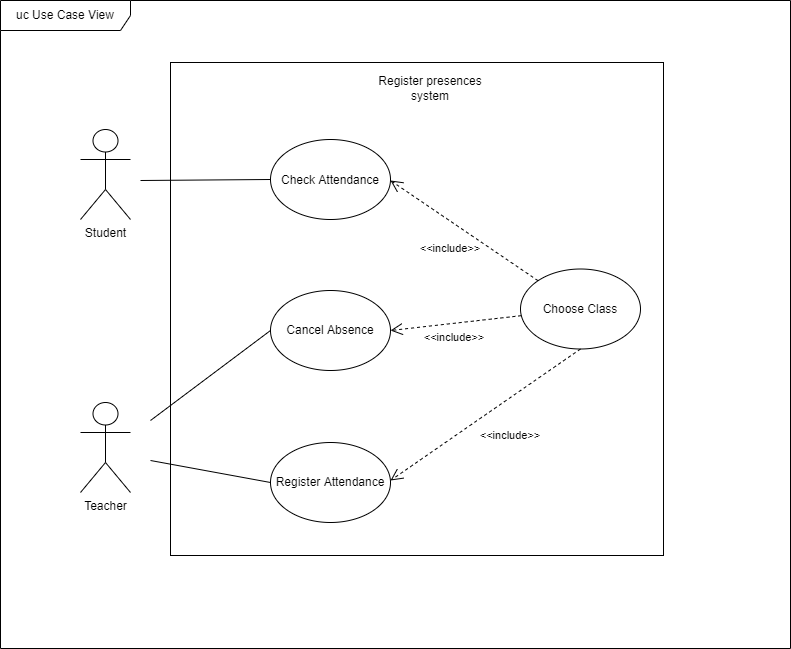

The diagram above was exported from draw.io. Its source (the exported page's mxGraphModel, read from the mxfile embedded in the PNG):
<mxGraphModel dx="2453" dy="687" grid="1" gridSize="10" guides="1" tooltips="1" connect="1" arrows="1" fold="1" page="1" pageScale="1" pageWidth="827" pageHeight="1169" math="0" shadow="0">
  <root>
    <mxCell id="0" />
    <mxCell id="1" parent="0" />
    <mxCell id="fbSxJ7gIq7M4v_BxPxP--1" value="&lt;div&gt;Student&lt;/div&gt;&lt;div&gt;&lt;br&gt;&lt;/div&gt;" style="shape=umlActor;verticalLabelPosition=bottom;verticalAlign=top;html=1;outlineConnect=0;" parent="1" vertex="1">
      <mxGeometry x="30" y="159" width="50" height="90" as="geometry" />
    </mxCell>
    <mxCell id="fbSxJ7gIq7M4v_BxPxP--2" value="&lt;div&gt;Teacher&lt;/div&gt;&lt;div&gt;&lt;br&gt;&lt;/div&gt;" style="shape=umlActor;verticalLabelPosition=bottom;verticalAlign=top;html=1;outlineConnect=0;" parent="1" vertex="1">
      <mxGeometry x="30" y="432" width="50" height="90" as="geometry" />
    </mxCell>
    <mxCell id="vxXAARdqDyOLQeGNn7hn-1" value="" style="whiteSpace=wrap;html=1;aspect=fixed;" parent="1" vertex="1">
      <mxGeometry x="120" y="92" width="493" height="493" as="geometry" />
    </mxCell>
    <mxCell id="5QR6jbO8eZ4QVfOD_DH6-1" value="Register Attendance" style="ellipse;whiteSpace=wrap;html=1;" parent="1" vertex="1">
      <mxGeometry x="220" y="472" width="120" height="80" as="geometry" />
    </mxCell>
    <mxCell id="fbSxJ7gIq7M4v_BxPxP--3" value="" style="ellipse;whiteSpace=wrap;html=1;" parent="1" vertex="1">
      <mxGeometry x="220" y="169" width="120" height="80" as="geometry" />
    </mxCell>
    <mxCell id="5QR6jbO8eZ4QVfOD_DH6-2" value="" style="endArrow=none;html=1;rounded=0;endFill=0;endSize=10;entryX=0;entryY=0.5;entryDx=0;entryDy=0;" parent="1" target="5QR6jbO8eZ4QVfOD_DH6-1" edge="1">
      <mxGeometry width="50" height="50" relative="1" as="geometry">
        <mxPoint x="100" y="490" as="sourcePoint" />
        <mxPoint x="240" y="462" as="targetPoint" />
      </mxGeometry>
    </mxCell>
    <mxCell id="2Zt-72UaZs2UgrrGfJWb-1" value="" style="endArrow=none;html=1;rounded=0;exitX=0;exitY=0.5;exitDx=0;exitDy=0;endFill=0;endSize=10;" parent="1" source="fbSxJ7gIq7M4v_BxPxP--3" edge="1">
      <mxGeometry width="50" height="50" relative="1" as="geometry">
        <mxPoint x="530" y="175" as="sourcePoint" />
        <mxPoint x="90" y="210" as="targetPoint" />
      </mxGeometry>
    </mxCell>
    <mxCell id="fbSxJ7gIq7M4v_BxPxP--4" value="Cancel Absence" style="ellipse;whiteSpace=wrap;html=1;" parent="1" vertex="1">
      <mxGeometry x="220" y="320" width="120" height="80" as="geometry" />
    </mxCell>
    <mxCell id="fbSxJ7gIq7M4v_BxPxP--6" value="" style="endArrow=none;html=1;rounded=0;entryX=0;entryY=0.5;entryDx=0;entryDy=0;endFill=0;endSize=10;" parent="1" edge="1" target="fbSxJ7gIq7M4v_BxPxP--4">
      <mxGeometry width="50" height="50" relative="1" as="geometry">
        <mxPoint x="100" y="450" as="sourcePoint" />
        <mxPoint x="221" y="412" as="targetPoint" />
      </mxGeometry>
    </mxCell>
    <mxCell id="5QR6jbO8eZ4QVfOD_DH6-4" value="Check Attendance" style="text;html=1;strokeColor=none;fillColor=none;align=center;verticalAlign=middle;whiteSpace=wrap;rounded=0;" parent="1" vertex="1">
      <mxGeometry x="220" y="195" width="120" height="30" as="geometry" />
    </mxCell>
    <mxCell id="fbSxJ7gIq7M4v_BxPxP--7" value="Register presences system" style="text;html=1;strokeColor=none;fillColor=none;align=center;verticalAlign=middle;whiteSpace=wrap;rounded=0;" parent="1" vertex="1">
      <mxGeometry x="320" y="103" width="120" height="30" as="geometry" />
    </mxCell>
    <mxCell id="fbSxJ7gIq7M4v_BxPxP--8" value="Choose Class" style="ellipse;whiteSpace=wrap;html=1;" parent="1" vertex="1">
      <mxGeometry x="470" y="298.5" width="120" height="80" as="geometry" />
    </mxCell>
    <mxCell id="fbSxJ7gIq7M4v_BxPxP--10" value="" style="endArrow=open;html=1;rounded=0;dashed=1;entryX=1;entryY=0.5;entryDx=0;entryDy=0;endFill=0;strokeWidth=1;endSize=10;" parent="1" source="fbSxJ7gIq7M4v_BxPxP--8" target="fbSxJ7gIq7M4v_BxPxP--4" edge="1">
      <mxGeometry width="50" height="50" relative="1" as="geometry">
        <mxPoint x="350" y="382" as="sourcePoint" />
        <mxPoint x="332.42640687119274" y="440.2842712474619" as="targetPoint" />
      </mxGeometry>
    </mxCell>
    <mxCell id="fbSxJ7gIq7M4v_BxPxP--14" value="&amp;lt;&amp;lt;include&amp;gt;&amp;gt;" style="text;html=1;strokeColor=none;fillColor=none;align=center;verticalAlign=middle;whiteSpace=wrap;rounded=0;fontSize=11;" parent="1" vertex="1">
      <mxGeometry x="374" y="352" width="60" height="30" as="geometry" />
    </mxCell>
    <mxCell id="fbSxJ7gIq7M4v_BxPxP--15" value="&amp;lt;&amp;lt;include&amp;gt;&amp;gt;" style="text;html=1;strokeColor=none;fillColor=none;align=center;verticalAlign=middle;whiteSpace=wrap;rounded=0;fontSize=11;rotation=0;" parent="1" vertex="1">
      <mxGeometry x="430" y="450" width="60" height="30" as="geometry" />
    </mxCell>
    <mxCell id="KoujjoRhVp6kr7KWq0zz-1" value="uc Use Case View" style="shape=umlFrame;whiteSpace=wrap;html=1;width=130;height=30;" parent="1" vertex="1">
      <mxGeometry x="-50" y="30" width="790" height="648" as="geometry" />
    </mxCell>
    <mxCell id="sxaSChRbdIYv3voWRYFJ-4" value="" style="endArrow=open;html=1;rounded=0;dashed=1;endFill=0;strokeWidth=1;endSize=10;exitX=0.5;exitY=1;exitDx=0;exitDy=0;" parent="1" source="fbSxJ7gIq7M4v_BxPxP--8" edge="1">
      <mxGeometry width="50" height="50" relative="1" as="geometry">
        <mxPoint x="429.37237622538026" y="495.85133694734395" as="sourcePoint" />
        <mxPoint x="340" y="510" as="targetPoint" />
      </mxGeometry>
    </mxCell>
    <mxCell id="sxaSChRbdIYv3voWRYFJ-17" value="" style="endArrow=open;html=1;rounded=0;dashed=1;endFill=0;strokeWidth=1;endSize=10;exitX=0;exitY=0;exitDx=0;exitDy=0;entryX=1;entryY=0.5;entryDx=0;entryDy=0;" parent="1" source="fbSxJ7gIq7M4v_BxPxP--8" target="5QR6jbO8eZ4QVfOD_DH6-4" edge="1">
      <mxGeometry width="50" height="50" relative="1" as="geometry">
        <mxPoint x="497.8857296663854" y="227.12345378956252" as="sourcePoint" />
        <mxPoint x="362.11" y="270" as="targetPoint" />
      </mxGeometry>
    </mxCell>
    <mxCell id="sxaSChRbdIYv3voWRYFJ-21" value="&amp;lt;&amp;lt;include&amp;gt;&amp;gt;" style="text;html=1;strokeColor=none;fillColor=none;align=center;verticalAlign=middle;whiteSpace=wrap;rounded=0;fontSize=11;" parent="1" vertex="1">
      <mxGeometry x="370" y="263.5" width="60" height="30" as="geometry" />
    </mxCell>
  </root>
</mxGraphModel>